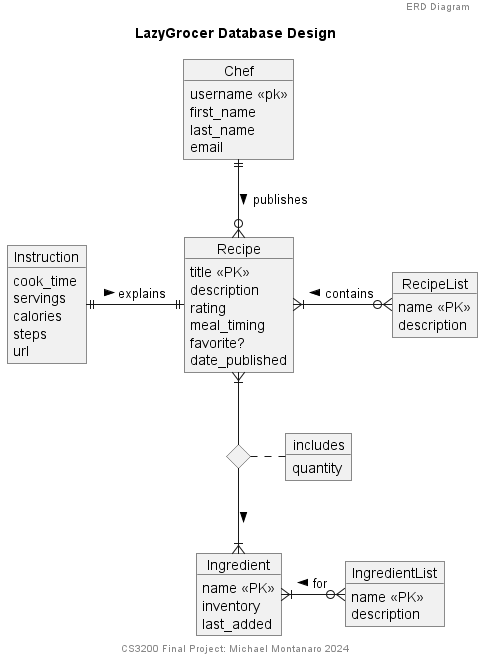

The diagram above was rendered by PlantUML. Its source (embedded in the PNG):
@startuml LazyGrozerERDdiagram

header ERD Diagram
title LazyGrocer Database Design
footer CS3200 Final Project: Michael Montanaro 2024

object Recipe {
    title <<PK>> 
    description
    rating
    meal_timing
    favorite?
    date_published
}

object RecipeList {
    name <<PK>>
    description
}

object Instruction {
    cook_time
    servings
    calories
    steps
    url
}

object Ingredient {
    name <<PK>>
    inventory
    last_added
}

object IngredientList {
    name <<PK>>
    description
}

object Chef {
    username <<pk>>
    first_name
    last_name
    email
}

object includes {
    quantity
}
diamond DIncludes

Recipe }|-- DIncludes
DIncludes --|{ Ingredient: >
DIncludes . includes
Recipe }|-o{ RecipeList: contains <
Ingredient }|-o{ IngredientList: for <
Chef ||--o{ Recipe: publishes >
Instruction ||-|| Recipe: explains >

@enduml